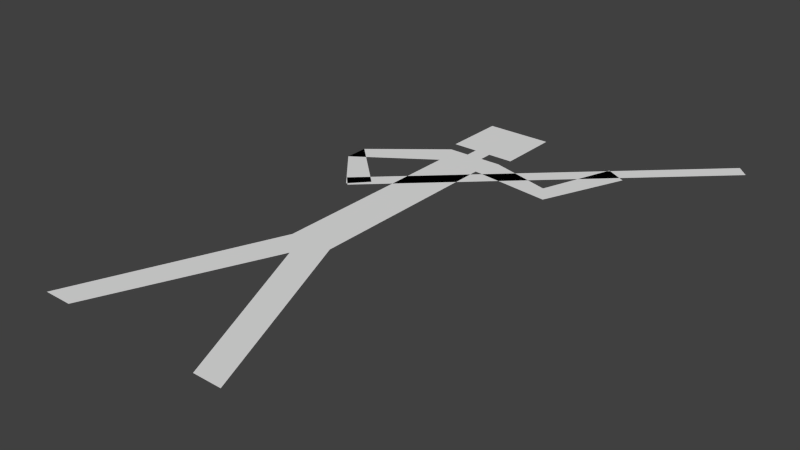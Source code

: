 # Source: stickman.blend  (saved by Blender 2.75.0; exported with 4.5.12 LTS)
import bpy
from mathutils import Matrix  # noqa: F401  (used for matrix-valued properties, if any)

bpy.ops.wm.read_factory_settings(use_empty=True)
scene = bpy.context.scene
scene.name = 'Scene'

# ---- collections
col_collection_1 = bpy.data.collections.new('Collection 1'); scene.collection.children.link(col_collection_1)

# ---- world
world_world = bpy.data.worlds.new('World'); scene.world = world_world
world_world.color = (0.05088, 0.05088, 0.05088)
world_world.use_sun_shadow = False
world_world.sun_shadow_jitter_overblur = 0.0
world_world.cycles.sampling_method = 'MANUAL'
world_world.cycles.sample_map_resolution = 256

# ---- meshes
me_plane = bpy.data.meshes.new('Plane')
me_plane.from_pydata([(-0.2048, 2.98e-08, -0.159), (-0.04481, 0.3924, -0.159), (-0.147, 2.98e-08, -0.159), (-0.04481, 0.812, -0.159), (-0.05902, 0.8689, -0.159), (-0.1977, 0.7072, -0.159), (-0.1979, 0.7564, -0.159), (-0.1141, 0.6085, -0.159), (-0.08113, 0.6449, -0.159), (-0.06891, 0.8963, -0.159), (-0.06891, 1.027, -0.159), (-0.01715, 0.8689, -0.159), (-0.01715, 0.8963, -0.159), (0.2048, 2.98e-08, -0.159), (0.04481, 0.3924, -0.159), (0.147, 2.98e-08, -0.159), (0.0, 0.3405, -0.159), (0.04481, 0.812, -0.159), (0.05902, 0.8689, -0.159), (0.2159, 0.7897, -0.159), (0.1895, 0.8311, -0.159), (0.2873, 0.9603, -0.159), (0.2444, 0.9842, -0.159), (0.06891, 0.8963, -0.159), (0.06891, 1.027, -0.159), (0.01715, 0.8689, -0.159), (0.01715, 0.8963, -0.159), (-0.1079, 0.6056, -0.159), (-0.131, 0.6297, -0.159), (0.4596, 1.136, -0.159), (0.4366, 1.16, -0.159)], [], [(4, 6, 5, 3), (6, 5, 7, 8), (18, 17, 19, 20), (10, 9, 12, 26, 23, 24), (20, 19, 21, 22), (0, 2, 16, 15, 13, 14, 17, 18, 25, 26, 12, 11, 4, 3, 1), (27, 29, 30, 28)])
me_plane.use_remesh_preserve_volume = False
me_plane.use_remesh_preserve_attributes = False
me_plane.use_mirror_vertex_groups = False
me_plane.update()

# ---- objects
ob_stickman = bpy.data.objects.new('stickman', me_plane)

# ---- transforms, parenting, visibility, modifiers, constraints
ob_stickman.location = (-0.01516, 0.0, 0.0)
ob_stickman.lineart.crease_threshold = 0.0

# ---- collection membership
col_collection_1.objects.link(ob_stickman)

# ---- scene / render settings (as saved in the file)
scene.frame_start = 1; scene.frame_end = 250; scene.frame_set(2)
scene.render.engine = 'BLENDER_EEVEE_NEXT'
scene.render.resolution_percentage = 50
scene.render.dither_intensity = 0.0
scene.cycles.use_denoising = False
scene.cycles.samples = 10
scene.cycles.sampling_pattern = 'TABULATED_SOBOL'
scene.cycles.light_sampling_threshold = 0.0
scene.cycles.use_adaptive_sampling = False
scene.cycles.use_light_tree = False
scene.cycles.blur_glossy = 0.0
scene.cycles.pixel_filter_type = 'GAUSSIAN'
scene.cycles.sample_clamp_indirect = 0.0
scene.view_settings.view_transform = 'Standard'
bpy.context.view_layer.update()

# ---- added for rendering (the .blend has no active camera and no usable light): camera, sun
cam_auto = bpy.data.cameras.new('AutoCamera')
cam_auto.lens = 50.0
cam_auto.sensor_width = 36.0
cam_auto.clip_end = 1000.0
ob_auto_camera = bpy.data.objects.new('AutoCamera', cam_auto)
scene.collection.objects.link(ob_auto_camera)
ob_auto_camera.location = (1.19047, -0.813353, 0.74298)
ob_auto_camera.rotation_euler = (1.09748, -7.21219e-08, 0.694738)
scene.camera = ob_auto_camera
light_auto_sun = bpy.data.lights.new('AutoSun', 'SUN')
light_auto_sun.energy = 3.0
light_auto_sun.angle = 0.0523599
ob_auto_sun = bpy.data.objects.new('AutoSun', light_auto_sun)
scene.collection.objects.link(ob_auto_sun)
ob_auto_sun.rotation_euler = (0.872665, 0.174533, 0.523599)
bpy.context.view_layer.update()
